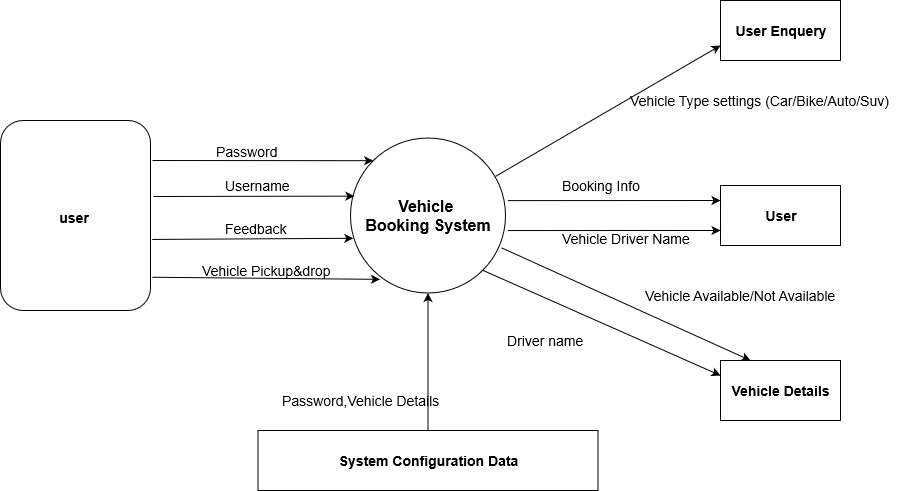

The diagram above was exported from draw.io. Its source (the exported page's mxGraphModel, read from the mxfile embedded in the PNG):
<mxGraphModel grid="1" dx="1020" dy="553" gridSize="10" guides="1" tooltips="1" connect="1" arrows="1" fold="1" page="1" pageScale="1" pageWidth="1169" pageHeight="1654" math="0" shadow="0">
  <root>
    <mxCell id="0" />
    <mxCell id="1" parent="0" />
    <mxCell id="0TElJgjW3PpyWGLYeCx9-1" value="" parent="1" style="rounded=1;whiteSpace=wrap;html=1;" vertex="1">
      <mxGeometry as="geometry" width="150" height="190" x="70" y="140" />
    </mxCell>
    <mxCell id="0TElJgjW3PpyWGLYeCx9-2" value="&lt;font style=&quot;font-size: 14px&quot;&gt;&lt;b&gt;User Enquery&lt;/b&gt;&lt;/font&gt;" parent="1" style="rounded=0;whiteSpace=wrap;html=1;" vertex="1">
      <mxGeometry as="geometry" width="120" height="60" x="790" y="20" />
    </mxCell>
    <mxCell id="0TElJgjW3PpyWGLYeCx9-3" value="&lt;font style=&quot;font-size: 14px&quot;&gt;&lt;b&gt;User&lt;/b&gt;&lt;/font&gt;" parent="1" style="rounded=0;whiteSpace=wrap;html=1;" vertex="1">
      <mxGeometry as="geometry" width="120" height="60" x="790" y="205" />
    </mxCell>
    <mxCell id="0TElJgjW3PpyWGLYeCx9-4" value="&lt;b&gt;&lt;font style=&quot;font-size: 14px&quot;&gt;Vehicle Details&lt;/font&gt;&lt;/b&gt;" parent="1" style="rounded=0;whiteSpace=wrap;html=1;" vertex="1">
      <mxGeometry as="geometry" width="120" height="60" x="790" y="380" />
    </mxCell>
    <mxCell id="0TElJgjW3PpyWGLYeCx9-5" value="&lt;b style=&quot;font-size: 16px&quot;&gt;Vehicle&amp;nbsp;&lt;br&gt;Booking System&lt;/b&gt;" parent="1" style="ellipse;whiteSpace=wrap;html=1;aspect=fixed;" vertex="1">
      <mxGeometry as="geometry" width="155" height="155" x="420" y="157.5" />
    </mxCell>
    <mxCell id="0TElJgjW3PpyWGLYeCx9-6" value="&lt;font style=&quot;font-size: 14px&quot;&gt;&lt;b&gt;System Configuration Data&lt;/b&gt;&lt;/font&gt;" parent="1" style="rounded=0;whiteSpace=wrap;html=1;" vertex="1">
      <mxGeometry as="geometry" width="340" height="60" x="327.5" y="450" />
    </mxCell>
    <mxCell id="0TElJgjW3PpyWGLYeCx9-7" value="&lt;font style=&quot;font-size: 14px&quot;&gt;&lt;b&gt;user&amp;nbsp;&lt;/b&gt;&lt;/font&gt;" parent="1" style="text;html=1;align=center;verticalAlign=middle;whiteSpace=wrap;rounded=0;" vertex="1">
      <mxGeometry as="geometry" width="70" height="25" x="110" y="225" />
    </mxCell>
    <mxCell id="0TElJgjW3PpyWGLYeCx9-8" value="" parent="1" style="endArrow=classic;html=1;entryX=0;entryY=0;entryDx=0;entryDy=0;" edge="1" target="0TElJgjW3PpyWGLYeCx9-5">
      <mxGeometry as="geometry" width="50" height="50" relative="1">
        <mxPoint as="sourcePoint" x="222" y="180" />
        <mxPoint as="targetPoint" x="120" y="530" />
      </mxGeometry>
    </mxCell>
    <mxCell id="0TElJgjW3PpyWGLYeCx9-9" value="" parent="1" style="endArrow=classic;html=1;entryX=0.018;entryY=0.647;entryDx=0;entryDy=0;entryPerimeter=0;exitX=1.011;exitY=0.626;exitDx=0;exitDy=0;exitPerimeter=0;" edge="1" target="0TElJgjW3PpyWGLYeCx9-5" source="0TElJgjW3PpyWGLYeCx9-1">
      <mxGeometry as="geometry" width="50" height="50" relative="1">
        <mxPoint as="sourcePoint" x="232" y="190" />
        <mxPoint as="targetPoint" x="452.6992244580406" y="190.1992244580406" />
      </mxGeometry>
    </mxCell>
    <mxCell id="0TElJgjW3PpyWGLYeCx9-10" value="" parent="1" style="endArrow=classic;html=1;entryX=0.19;entryY=0.912;entryDx=0;entryDy=0;exitX=1.011;exitY=0.825;exitDx=0;exitDy=0;exitPerimeter=0;entryPerimeter=0;" edge="1" target="0TElJgjW3PpyWGLYeCx9-5" source="0TElJgjW3PpyWGLYeCx9-1">
      <mxGeometry as="geometry" width="50" height="50" relative="1">
        <mxPoint as="sourcePoint" x="242" y="200" />
        <mxPoint as="targetPoint" x="462.6992244580406" y="200.1992244580406" />
      </mxGeometry>
    </mxCell>
    <mxCell id="0TElJgjW3PpyWGLYeCx9-11" value="" parent="1" style="endArrow=classic;html=1;entryX=0.025;entryY=0.375;entryDx=0;entryDy=0;entryPerimeter=0;" edge="1" target="0TElJgjW3PpyWGLYeCx9-5">
      <mxGeometry as="geometry" width="50" height="50" relative="1">
        <mxPoint as="sourcePoint" x="223" y="216" />
        <mxPoint as="targetPoint" x="472.6992244580406" y="210.1992244580406" />
      </mxGeometry>
    </mxCell>
    <mxCell id="0TElJgjW3PpyWGLYeCx9-12" value="&lt;font style=&quot;font-size: 14px&quot;&gt;Password&lt;/font&gt;" parent="1" style="text;html=1;resizable=0;points=[];autosize=1;align=left;verticalAlign=top;spacingTop=-4;" vertex="1">
      <mxGeometry as="geometry" width="80" height="20" x="284" y="161" />
    </mxCell>
    <mxCell id="0TElJgjW3PpyWGLYeCx9-13" value="&lt;font style=&quot;font-size: 14px&quot;&gt;Username&lt;/font&gt;" parent="1" style="text;html=1;resizable=0;points=[];autosize=1;align=left;verticalAlign=top;spacingTop=-4;" vertex="1">
      <mxGeometry as="geometry" width="80" height="20" x="292.5" y="195" />
    </mxCell>
    <mxCell id="0TElJgjW3PpyWGLYeCx9-16" value="&lt;font style=&quot;font-size: 14px&quot;&gt;Feedback&lt;/font&gt;" parent="1" style="text;html=1;resizable=0;points=[];autosize=1;align=left;verticalAlign=top;spacingTop=-4;" vertex="1">
      <mxGeometry as="geometry" width="80" height="20" x="292.5" y="237.5" />
    </mxCell>
    <mxCell id="0TElJgjW3PpyWGLYeCx9-17" value="&lt;font style=&quot;font-size: 14px&quot;&gt;Vehicle Pickup&amp;amp;drop&lt;/font&gt;" parent="1" style="text;html=1;resizable=0;points=[];autosize=1;align=left;verticalAlign=top;spacingTop=-4;" vertex="1">
      <mxGeometry as="geometry" width="140" height="20" x="270" y="280" />
    </mxCell>
    <mxCell id="0TElJgjW3PpyWGLYeCx9-18" value="" parent="1" style="endArrow=classic;html=1;entryX=0.5;entryY=1;entryDx=0;entryDy=0;exitX=0.5;exitY=0;exitDx=0;exitDy=0;" edge="1" target="0TElJgjW3PpyWGLYeCx9-5" source="0TElJgjW3PpyWGLYeCx9-6">
      <mxGeometry as="geometry" width="50" height="50" relative="1">
        <mxPoint as="sourcePoint" x="70" y="580" />
        <mxPoint as="targetPoint" x="120" y="530" />
      </mxGeometry>
    </mxCell>
    <mxCell id="0TElJgjW3PpyWGLYeCx9-19" value="&lt;font style=&quot;font-size: 14px&quot;&gt;Password,Vehicle Details&lt;/font&gt;" parent="1" style="text;html=1;resizable=0;points=[];autosize=1;align=left;verticalAlign=top;spacingTop=-4;" vertex="1">
      <mxGeometry as="geometry" width="170" height="20" x="350" y="410" />
    </mxCell>
    <mxCell id="0TElJgjW3PpyWGLYeCx9-21" value="" parent="1" style="endArrow=classic;html=1;entryX=0;entryY=0.25;entryDx=0;entryDy=0;exitX=1;exitY=1;exitDx=0;exitDy=0;" edge="1" target="0TElJgjW3PpyWGLYeCx9-4" source="0TElJgjW3PpyWGLYeCx9-5">
      <mxGeometry as="geometry" width="50" height="50" relative="1">
        <mxPoint as="sourcePoint" x="517.5" y="470" />
        <mxPoint as="targetPoint" x="517.5" y="332.5" />
      </mxGeometry>
    </mxCell>
    <mxCell id="0TElJgjW3PpyWGLYeCx9-22" value="&lt;font style=&quot;font-size: 14px&quot;&gt;Driver name&lt;/font&gt;" parent="1" style="text;html=1;resizable=0;points=[];autosize=1;align=left;verticalAlign=top;spacingTop=-4;rotation=0;" vertex="1">
      <mxGeometry as="geometry" width="90" height="20" x="575" y="350" />
    </mxCell>
    <mxCell id="0TElJgjW3PpyWGLYeCx9-23" value="&lt;font style=&quot;font-size: 14px&quot;&gt;Vehicle Available/Not Available&lt;/font&gt;" parent="1" style="text;html=1;resizable=0;points=[];autosize=1;align=left;verticalAlign=top;spacingTop=-4;" vertex="1">
      <mxGeometry as="geometry" width="210" height="20" x="713" y="305" />
    </mxCell>
    <mxCell id="0TElJgjW3PpyWGLYeCx9-24" value="" parent="1" style="endArrow=classic;html=1;entryX=0;entryY=0.25;entryDx=0;entryDy=0;exitX=1.014;exitY=0.404;exitDx=0;exitDy=0;exitPerimeter=0;" edge="1" target="0TElJgjW3PpyWGLYeCx9-3" source="0TElJgjW3PpyWGLYeCx9-5">
      <mxGeometry as="geometry" width="50" height="50" relative="1">
        <mxPoint as="sourcePoint" x="579.4200000000001" y="277.86" />
        <mxPoint as="targetPoint" x="818.3599999999999" y="388.98" />
      </mxGeometry>
    </mxCell>
    <mxCell id="0TElJgjW3PpyWGLYeCx9-25" value="" parent="1" style="endArrow=classic;html=1;entryX=0;entryY=0.75;entryDx=0;entryDy=0;exitX=1.014;exitY=0.597;exitDx=0;exitDy=0;exitPerimeter=0;" edge="1" target="0TElJgjW3PpyWGLYeCx9-3" source="0TElJgjW3PpyWGLYeCx9-5">
      <mxGeometry as="geometry" width="50" height="50" relative="1">
        <mxPoint as="sourcePoint" x="589.4200000000001" y="287.86" />
        <mxPoint as="targetPoint" x="828.3599999999999" y="398.98" />
      </mxGeometry>
    </mxCell>
    <mxCell id="0TElJgjW3PpyWGLYeCx9-26" value="&lt;font style=&quot;font-size: 14px&quot;&gt;Booking Info&lt;/font&gt;" parent="1" style="text;html=1;resizable=0;points=[];autosize=1;align=left;verticalAlign=top;spacingTop=-4;" vertex="1">
      <mxGeometry as="geometry" width="90" height="20" x="630" y="195" />
    </mxCell>
    <mxCell id="0TElJgjW3PpyWGLYeCx9-27" value="&lt;font style=&quot;font-size: 14px&quot;&gt;Vehicle Driver Name&lt;/font&gt;" parent="1" style="text;html=1;resizable=0;points=[];autosize=1;align=left;verticalAlign=top;spacingTop=-4;" vertex="1">
      <mxGeometry as="geometry" width="140" height="20" x="630" y="247.5" />
    </mxCell>
    <mxCell id="0TElJgjW3PpyWGLYeCx9-28" value="" parent="1" style="endArrow=classic;html=1;entryX=0;entryY=0.75;entryDx=0;entryDy=0;exitX=0.935;exitY=0.248;exitDx=0;exitDy=0;exitPerimeter=0;" edge="1" target="0TElJgjW3PpyWGLYeCx9-2" source="0TElJgjW3PpyWGLYeCx9-5">
      <mxGeometry as="geometry" width="50" height="50" relative="1">
        <mxPoint as="sourcePoint" x="587.1700000000001" y="230.12" />
        <mxPoint as="targetPoint" x="800" y="230" />
      </mxGeometry>
    </mxCell>
    <mxCell id="0TElJgjW3PpyWGLYeCx9-30" value="&lt;font style=&quot;font-size: 14px&quot;&gt;Vehicle Type settings (Car/Bike/Auto/Suv)&lt;/font&gt;" parent="1" style="text;html=1;resizable=0;points=[];autosize=1;align=left;verticalAlign=top;spacingTop=-4;" vertex="1">
      <mxGeometry as="geometry" width="270" height="20" x="698" y="110" />
    </mxCell>
    <mxCell id="0TElJgjW3PpyWGLYeCx9-31" value="" parent="1" style="endArrow=classic;html=1;entryX=0.25;entryY=0;entryDx=0;entryDy=0;exitX=0.973;exitY=0.708;exitDx=0;exitDy=0;exitPerimeter=0;" edge="1" target="0TElJgjW3PpyWGLYeCx9-4" source="0TElJgjW3PpyWGLYeCx9-5">
      <mxGeometry as="geometry" width="50" height="50" relative="1">
        <mxPoint as="sourcePoint" x="562.3007755419594" y="299.8007755419594" />
        <mxPoint as="targetPoint" x="800" y="405" />
      </mxGeometry>
    </mxCell>
  </root>
</mxGraphModel>